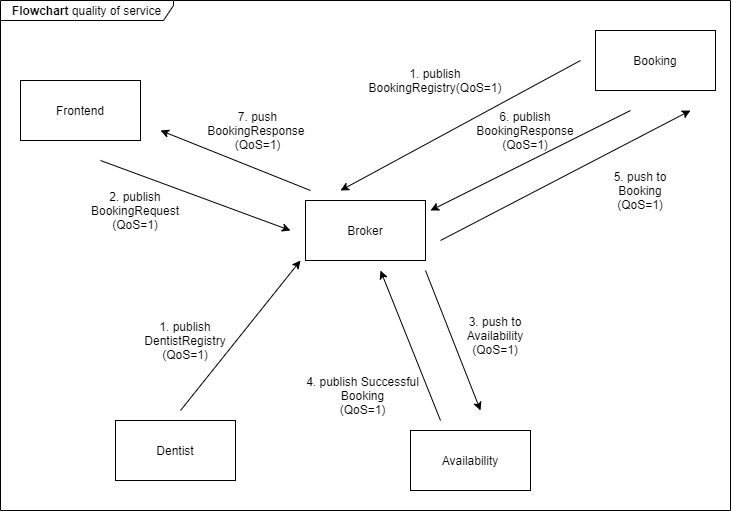

The diagram above was exported from draw.io. Its source (the exported page's mxGraphModel, read from the mxfile embedded in the PNG):
<mxGraphModel dx="1422" dy="762" grid="1" gridSize="10" guides="1" tooltips="1" connect="1" arrows="1" fold="1" page="1" pageScale="1" pageWidth="850" pageHeight="1100" math="0" shadow="0">
  <root>
    <mxCell id="Fk7gX718q2AU72C1Md_v-0" />
    <mxCell id="Fk7gX718q2AU72C1Md_v-1" parent="Fk7gX718q2AU72C1Md_v-0" />
    <mxCell id="TGFnBI2aBWMM7FMP7Jck-10" value="&lt;b&gt;Flowchart &lt;/b&gt;quality of service" style="shape=umlFrame;whiteSpace=wrap;html=1;width=173;height=20;" parent="Fk7gX718q2AU72C1Md_v-1" vertex="1">
      <mxGeometry x="60" y="20" width="730" height="510" as="geometry" />
    </mxCell>
    <mxCell id="Fk7gX718q2AU72C1Md_v-2" value="Frontend" style="rounded=0;whiteSpace=wrap;html=1;" parent="Fk7gX718q2AU72C1Md_v-1" vertex="1">
      <mxGeometry x="80" y="100" width="120" height="60" as="geometry" />
    </mxCell>
    <mxCell id="Fk7gX718q2AU72C1Md_v-3" value="Broker" style="rounded=0;whiteSpace=wrap;html=1;" parent="Fk7gX718q2AU72C1Md_v-1" vertex="1">
      <mxGeometry x="365" y="220" width="120" height="60" as="geometry" />
    </mxCell>
    <mxCell id="Fk7gX718q2AU72C1Md_v-4" value="Availability" style="rounded=0;whiteSpace=wrap;html=1;" parent="Fk7gX718q2AU72C1Md_v-1" vertex="1">
      <mxGeometry x="470" y="450" width="120" height="60" as="geometry" />
    </mxCell>
    <mxCell id="Fk7gX718q2AU72C1Md_v-5" value="Booking" style="rounded=0;whiteSpace=wrap;html=1;" parent="Fk7gX718q2AU72C1Md_v-1" vertex="1">
      <mxGeometry x="655" y="50" width="120" height="60" as="geometry" />
    </mxCell>
    <mxCell id="Fk7gX718q2AU72C1Md_v-6" value="Dentist" style="rounded=0;whiteSpace=wrap;html=1;" parent="Fk7gX718q2AU72C1Md_v-1" vertex="1">
      <mxGeometry x="175" y="440" width="120" height="60" as="geometry" />
    </mxCell>
    <mxCell id="Fk7gX718q2AU72C1Md_v-8" value="" style="endArrow=classic;html=1;" parent="Fk7gX718q2AU72C1Md_v-1" edge="1">
      <mxGeometry width="50" height="50" relative="1" as="geometry">
        <mxPoint x="160" y="180" as="sourcePoint" />
        <mxPoint x="350" y="250" as="targetPoint" />
      </mxGeometry>
    </mxCell>
    <mxCell id="Fk7gX718q2AU72C1Md_v-9" value="2. publish BookingRequest (QoS=1)" style="text;html=1;strokeColor=none;fillColor=none;align=center;verticalAlign=middle;whiteSpace=wrap;rounded=0;" parent="Fk7gX718q2AU72C1Md_v-1" vertex="1">
      <mxGeometry x="160" y="220" width="70" height="20" as="geometry" />
    </mxCell>
    <mxCell id="Fk7gX718q2AU72C1Md_v-13" value="" style="endArrow=classic;html=1;" parent="Fk7gX718q2AU72C1Md_v-1" edge="1">
      <mxGeometry width="50" height="50" relative="1" as="geometry">
        <mxPoint x="485" y="290" as="sourcePoint" />
        <mxPoint x="540" y="430" as="targetPoint" />
      </mxGeometry>
    </mxCell>
    <mxCell id="Fk7gX718q2AU72C1Md_v-14" value="3. push to Availability&lt;br&gt;(QoS=1)" style="text;html=1;strokeColor=none;fillColor=none;align=center;verticalAlign=middle;whiteSpace=wrap;rounded=0;" parent="Fk7gX718q2AU72C1Md_v-1" vertex="1">
      <mxGeometry x="510" y="330" width="90" height="50" as="geometry" />
    </mxCell>
    <mxCell id="Fk7gX718q2AU72C1Md_v-16" style="edgeStyle=orthogonalEdgeStyle;rounded=0;orthogonalLoop=1;jettySize=auto;html=1;exitX=0.5;exitY=1;exitDx=0;exitDy=0;" parent="Fk7gX718q2AU72C1Md_v-1" source="Fk7gX718q2AU72C1Md_v-14" target="Fk7gX718q2AU72C1Md_v-14" edge="1">
      <mxGeometry relative="1" as="geometry" />
    </mxCell>
    <mxCell id="Fk7gX718q2AU72C1Md_v-18" value="" style="endArrow=classic;html=1;" parent="Fk7gX718q2AU72C1Md_v-1" edge="1">
      <mxGeometry width="50" height="50" relative="1" as="geometry">
        <mxPoint x="690" y="130" as="sourcePoint" />
        <mxPoint x="490" y="230" as="targetPoint" />
      </mxGeometry>
    </mxCell>
    <mxCell id="Fk7gX718q2AU72C1Md_v-19" value="" style="endArrow=classic;html=1;" parent="Fk7gX718q2AU72C1Md_v-1" edge="1">
      <mxGeometry width="50" height="50" relative="1" as="geometry">
        <mxPoint x="240" y="430" as="sourcePoint" />
        <mxPoint x="360" y="280" as="targetPoint" />
      </mxGeometry>
    </mxCell>
    <mxCell id="Fk7gX718q2AU72C1Md_v-21" value="1. publish BookingRegistry(QoS=1)" style="text;html=1;strokeColor=none;fillColor=none;align=center;verticalAlign=middle;whiteSpace=wrap;rounded=0;" parent="Fk7gX718q2AU72C1Md_v-1" vertex="1">
      <mxGeometry x="440" y="80" width="110" height="40" as="geometry" />
    </mxCell>
    <mxCell id="Fk7gX718q2AU72C1Md_v-22" value="1. publish DentistRegistry (QoS=1)" style="text;html=1;strokeColor=none;fillColor=none;align=center;verticalAlign=middle;whiteSpace=wrap;rounded=0;" parent="Fk7gX718q2AU72C1Md_v-1" vertex="1">
      <mxGeometry x="210" y="350" width="70" height="20" as="geometry" />
    </mxCell>
    <mxCell id="Fk7gX718q2AU72C1Md_v-23" value="" style="endArrow=classic;html=1;" parent="Fk7gX718q2AU72C1Md_v-1" edge="1">
      <mxGeometry width="50" height="50" relative="1" as="geometry">
        <mxPoint x="500" y="440" as="sourcePoint" />
        <mxPoint x="440" y="290" as="targetPoint" />
      </mxGeometry>
    </mxCell>
    <mxCell id="Fk7gX718q2AU72C1Md_v-27" value="4. publish Successful Booking&lt;br&gt;(QoS=1)" style="text;html=1;strokeColor=none;fillColor=none;align=center;verticalAlign=middle;whiteSpace=wrap;rounded=0;" parent="Fk7gX718q2AU72C1Md_v-1" vertex="1">
      <mxGeometry x="365" y="405" width="115" height="20" as="geometry" />
    </mxCell>
    <mxCell id="Fk7gX718q2AU72C1Md_v-28" value="" style="endArrow=classic;html=1;" parent="Fk7gX718q2AU72C1Md_v-1" edge="1">
      <mxGeometry width="50" height="50" relative="1" as="geometry">
        <mxPoint x="500" y="260" as="sourcePoint" />
        <mxPoint x="750" y="130" as="targetPoint" />
      </mxGeometry>
    </mxCell>
    <mxCell id="Fk7gX718q2AU72C1Md_v-29" value="5. push to Booking (QoS=1)" style="text;html=1;strokeColor=none;fillColor=none;align=center;verticalAlign=middle;whiteSpace=wrap;rounded=0;" parent="Fk7gX718q2AU72C1Md_v-1" vertex="1">
      <mxGeometry x="655" y="200" width="90" height="20" as="geometry" />
    </mxCell>
    <mxCell id="Fk7gX718q2AU72C1Md_v-36" value="" style="endArrow=classic;html=1;" parent="Fk7gX718q2AU72C1Md_v-1" edge="1">
      <mxGeometry width="50" height="50" relative="1" as="geometry">
        <mxPoint x="640" y="80" as="sourcePoint" />
        <mxPoint x="400" y="210" as="targetPoint" />
      </mxGeometry>
    </mxCell>
    <mxCell id="Fk7gX718q2AU72C1Md_v-39" value="6. publish BookingResponse&lt;br&gt;(QoS=1)" style="text;html=1;strokeColor=none;fillColor=none;align=center;verticalAlign=middle;whiteSpace=wrap;rounded=0;" parent="Fk7gX718q2AU72C1Md_v-1" vertex="1">
      <mxGeometry x="530" y="140" width="110" height="20" as="geometry" />
    </mxCell>
    <mxCell id="Fk7gX718q2AU72C1Md_v-42" value="" style="endArrow=classic;html=1;" parent="Fk7gX718q2AU72C1Md_v-1" edge="1">
      <mxGeometry width="50" height="50" relative="1" as="geometry">
        <mxPoint x="370" y="210" as="sourcePoint" />
        <mxPoint x="220" y="150" as="targetPoint" />
      </mxGeometry>
    </mxCell>
    <mxCell id="Fk7gX718q2AU72C1Md_v-43" value="7. push BookingResponse&amp;nbsp;&lt;br&gt;(QoS=1)" style="text;html=1;strokeColor=none;fillColor=none;align=center;verticalAlign=middle;whiteSpace=wrap;rounded=0;" parent="Fk7gX718q2AU72C1Md_v-1" vertex="1">
      <mxGeometry x="280" y="140" width="75" height="20" as="geometry" />
    </mxCell>
  </root>
</mxGraphModel>